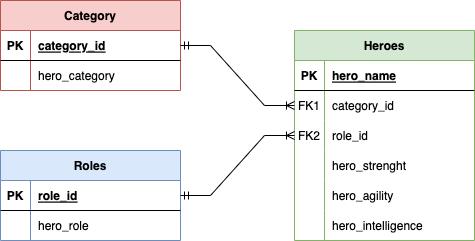

The diagram above was exported from draw.io. Its source (the exported page's mxGraphModel, read from the mxfile embedded in the PNG):
<mxGraphModel dx="932" dy="523" grid="1" gridSize="10" guides="1" tooltips="1" connect="1" arrows="1" fold="1" page="1" pageScale="1" pageWidth="827" pageHeight="1169" math="0" shadow="0">
  <root>
    <mxCell id="0" />
    <mxCell id="1" parent="0" />
    <mxCell id="BV0neyUi_S16FjUmnDpA-9" value="Heroes" style="shape=table;startSize=30;container=1;collapsible=1;childLayout=tableLayout;fixedRows=1;rowLines=0;fontStyle=1;align=center;resizeLast=1;fillColor=#d5e8d4;strokeColor=#82b366;" parent="1" vertex="1">
      <mxGeometry x="414" y="100" width="180" height="210" as="geometry">
        <mxRectangle x="80" y="80" width="80" height="30" as="alternateBounds" />
      </mxGeometry>
    </mxCell>
    <mxCell id="BV0neyUi_S16FjUmnDpA-10" value="" style="shape=tableRow;horizontal=0;startSize=0;swimlaneHead=0;swimlaneBody=0;fillColor=none;collapsible=0;dropTarget=0;points=[[0,0.5],[1,0.5]];portConstraint=eastwest;top=0;left=0;right=0;bottom=1;" parent="BV0neyUi_S16FjUmnDpA-9" vertex="1">
      <mxGeometry y="30" width="180" height="30" as="geometry" />
    </mxCell>
    <mxCell id="BV0neyUi_S16FjUmnDpA-11" value="PK" style="shape=partialRectangle;connectable=0;fillColor=none;top=0;left=0;bottom=0;right=0;fontStyle=1;overflow=hidden;" parent="BV0neyUi_S16FjUmnDpA-10" vertex="1">
      <mxGeometry width="30" height="30" as="geometry">
        <mxRectangle width="30" height="30" as="alternateBounds" />
      </mxGeometry>
    </mxCell>
    <mxCell id="BV0neyUi_S16FjUmnDpA-12" value="hero_name" style="shape=partialRectangle;connectable=0;fillColor=none;top=0;left=0;bottom=0;right=0;align=left;spacingLeft=6;fontStyle=5;overflow=hidden;" parent="BV0neyUi_S16FjUmnDpA-10" vertex="1">
      <mxGeometry x="30" width="150" height="30" as="geometry">
        <mxRectangle width="150" height="30" as="alternateBounds" />
      </mxGeometry>
    </mxCell>
    <mxCell id="RP3P9isa5mKmIzAW8IyM-11" value="" style="shape=tableRow;horizontal=0;startSize=0;swimlaneHead=0;swimlaneBody=0;fillColor=none;collapsible=0;dropTarget=0;points=[[0,0.5],[1,0.5]];portConstraint=eastwest;top=0;left=0;right=0;bottom=0;" vertex="1" parent="BV0neyUi_S16FjUmnDpA-9">
      <mxGeometry y="60" width="180" height="30" as="geometry" />
    </mxCell>
    <mxCell id="RP3P9isa5mKmIzAW8IyM-12" value="FK1" style="shape=partialRectangle;connectable=0;fillColor=none;top=0;left=0;bottom=0;right=0;editable=1;overflow=hidden;" vertex="1" parent="RP3P9isa5mKmIzAW8IyM-11">
      <mxGeometry width="30" height="30" as="geometry">
        <mxRectangle width="30" height="30" as="alternateBounds" />
      </mxGeometry>
    </mxCell>
    <mxCell id="RP3P9isa5mKmIzAW8IyM-13" value="category_id" style="shape=partialRectangle;connectable=0;fillColor=none;top=0;left=0;bottom=0;right=0;align=left;spacingLeft=6;overflow=hidden;fontStyle=0" vertex="1" parent="RP3P9isa5mKmIzAW8IyM-11">
      <mxGeometry x="30" width="150" height="30" as="geometry">
        <mxRectangle width="150" height="30" as="alternateBounds" />
      </mxGeometry>
    </mxCell>
    <mxCell id="RP3P9isa5mKmIzAW8IyM-14" value="" style="shape=tableRow;horizontal=0;startSize=0;swimlaneHead=0;swimlaneBody=0;fillColor=none;collapsible=0;dropTarget=0;points=[[0,0.5],[1,0.5]];portConstraint=eastwest;top=0;left=0;right=0;bottom=0;" vertex="1" parent="BV0neyUi_S16FjUmnDpA-9">
      <mxGeometry y="90" width="180" height="30" as="geometry" />
    </mxCell>
    <mxCell id="RP3P9isa5mKmIzAW8IyM-15" value="FK2" style="shape=partialRectangle;connectable=0;fillColor=none;top=0;left=0;bottom=0;right=0;editable=1;overflow=hidden;" vertex="1" parent="RP3P9isa5mKmIzAW8IyM-14">
      <mxGeometry width="30" height="30" as="geometry">
        <mxRectangle width="30" height="30" as="alternateBounds" />
      </mxGeometry>
    </mxCell>
    <mxCell id="RP3P9isa5mKmIzAW8IyM-16" value="role_id" style="shape=partialRectangle;connectable=0;fillColor=none;top=0;left=0;bottom=0;right=0;align=left;spacingLeft=6;overflow=hidden;fontStyle=0" vertex="1" parent="RP3P9isa5mKmIzAW8IyM-14">
      <mxGeometry x="30" width="150" height="30" as="geometry">
        <mxRectangle width="150" height="30" as="alternateBounds" />
      </mxGeometry>
    </mxCell>
    <mxCell id="BV0neyUi_S16FjUmnDpA-13" value="" style="shape=tableRow;horizontal=0;startSize=0;swimlaneHead=0;swimlaneBody=0;fillColor=none;collapsible=0;dropTarget=0;points=[[0,0.5],[1,0.5]];portConstraint=eastwest;top=0;left=0;right=0;bottom=0;" parent="BV0neyUi_S16FjUmnDpA-9" vertex="1">
      <mxGeometry y="120" width="180" height="30" as="geometry" />
    </mxCell>
    <mxCell id="BV0neyUi_S16FjUmnDpA-14" value="" style="shape=partialRectangle;connectable=0;fillColor=none;top=0;left=0;bottom=0;right=0;editable=1;overflow=hidden;" parent="BV0neyUi_S16FjUmnDpA-13" vertex="1">
      <mxGeometry width="30" height="30" as="geometry">
        <mxRectangle width="30" height="30" as="alternateBounds" />
      </mxGeometry>
    </mxCell>
    <mxCell id="BV0neyUi_S16FjUmnDpA-15" value="hero_strenght" style="shape=partialRectangle;connectable=0;fillColor=none;top=0;left=0;bottom=0;right=0;align=left;spacingLeft=6;overflow=hidden;" parent="BV0neyUi_S16FjUmnDpA-13" vertex="1">
      <mxGeometry x="30" width="150" height="30" as="geometry">
        <mxRectangle width="150" height="30" as="alternateBounds" />
      </mxGeometry>
    </mxCell>
    <mxCell id="BV0neyUi_S16FjUmnDpA-16" value="" style="shape=tableRow;horizontal=0;startSize=0;swimlaneHead=0;swimlaneBody=0;fillColor=none;collapsible=0;dropTarget=0;points=[[0,0.5],[1,0.5]];portConstraint=eastwest;top=0;left=0;right=0;bottom=0;" parent="BV0neyUi_S16FjUmnDpA-9" vertex="1">
      <mxGeometry y="150" width="180" height="30" as="geometry" />
    </mxCell>
    <mxCell id="BV0neyUi_S16FjUmnDpA-17" value="" style="shape=partialRectangle;connectable=0;fillColor=none;top=0;left=0;bottom=0;right=0;editable=1;overflow=hidden;" parent="BV0neyUi_S16FjUmnDpA-16" vertex="1">
      <mxGeometry width="30" height="30" as="geometry">
        <mxRectangle width="30" height="30" as="alternateBounds" />
      </mxGeometry>
    </mxCell>
    <mxCell id="BV0neyUi_S16FjUmnDpA-18" value="hero_agility" style="shape=partialRectangle;connectable=0;fillColor=none;top=0;left=0;bottom=0;right=0;align=left;spacingLeft=6;overflow=hidden;" parent="BV0neyUi_S16FjUmnDpA-16" vertex="1">
      <mxGeometry x="30" width="150" height="30" as="geometry">
        <mxRectangle width="150" height="30" as="alternateBounds" />
      </mxGeometry>
    </mxCell>
    <mxCell id="BV0neyUi_S16FjUmnDpA-19" value="" style="shape=tableRow;horizontal=0;startSize=0;swimlaneHead=0;swimlaneBody=0;fillColor=none;collapsible=0;dropTarget=0;points=[[0,0.5],[1,0.5]];portConstraint=eastwest;top=0;left=0;right=0;bottom=0;" parent="BV0neyUi_S16FjUmnDpA-9" vertex="1">
      <mxGeometry y="180" width="180" height="30" as="geometry" />
    </mxCell>
    <mxCell id="BV0neyUi_S16FjUmnDpA-20" value="" style="shape=partialRectangle;connectable=0;fillColor=none;top=0;left=0;bottom=0;right=0;editable=1;overflow=hidden;" parent="BV0neyUi_S16FjUmnDpA-19" vertex="1">
      <mxGeometry width="30" height="30" as="geometry">
        <mxRectangle width="30" height="30" as="alternateBounds" />
      </mxGeometry>
    </mxCell>
    <mxCell id="BV0neyUi_S16FjUmnDpA-21" value="hero_intelligence" style="shape=partialRectangle;connectable=0;fillColor=none;top=0;left=0;bottom=0;right=0;align=left;spacingLeft=6;overflow=hidden;" parent="BV0neyUi_S16FjUmnDpA-19" vertex="1">
      <mxGeometry x="30" width="150" height="30" as="geometry">
        <mxRectangle width="150" height="30" as="alternateBounds" />
      </mxGeometry>
    </mxCell>
    <mxCell id="BV0neyUi_S16FjUmnDpA-22" value="Category" style="shape=table;startSize=30;container=1;collapsible=1;childLayout=tableLayout;fixedRows=1;rowLines=0;fontStyle=1;align=center;resizeLast=1;fillColor=#f8cecc;strokeColor=#b85450;" parent="1" vertex="1">
      <mxGeometry x="120" y="70" width="180" height="90" as="geometry" />
    </mxCell>
    <mxCell id="BV0neyUi_S16FjUmnDpA-23" value="" style="shape=tableRow;horizontal=0;startSize=0;swimlaneHead=0;swimlaneBody=0;fillColor=none;collapsible=0;dropTarget=0;points=[[0,0.5],[1,0.5]];portConstraint=eastwest;top=0;left=0;right=0;bottom=1;" parent="BV0neyUi_S16FjUmnDpA-22" vertex="1">
      <mxGeometry y="30" width="180" height="30" as="geometry" />
    </mxCell>
    <mxCell id="BV0neyUi_S16FjUmnDpA-24" value="PK" style="shape=partialRectangle;connectable=0;fillColor=none;top=0;left=0;bottom=0;right=0;fontStyle=1;overflow=hidden;" parent="BV0neyUi_S16FjUmnDpA-23" vertex="1">
      <mxGeometry width="30" height="30" as="geometry">
        <mxRectangle width="30" height="30" as="alternateBounds" />
      </mxGeometry>
    </mxCell>
    <mxCell id="BV0neyUi_S16FjUmnDpA-25" value="category_id" style="shape=partialRectangle;connectable=0;fillColor=none;top=0;left=0;bottom=0;right=0;align=left;spacingLeft=6;fontStyle=5;overflow=hidden;" parent="BV0neyUi_S16FjUmnDpA-23" vertex="1">
      <mxGeometry x="30" width="150" height="30" as="geometry">
        <mxRectangle width="150" height="30" as="alternateBounds" />
      </mxGeometry>
    </mxCell>
    <mxCell id="BV0neyUi_S16FjUmnDpA-26" value="" style="shape=tableRow;horizontal=0;startSize=0;swimlaneHead=0;swimlaneBody=0;fillColor=none;collapsible=0;dropTarget=0;points=[[0,0.5],[1,0.5]];portConstraint=eastwest;top=0;left=0;right=0;bottom=0;" parent="BV0neyUi_S16FjUmnDpA-22" vertex="1">
      <mxGeometry y="60" width="180" height="30" as="geometry" />
    </mxCell>
    <mxCell id="BV0neyUi_S16FjUmnDpA-27" value="" style="shape=partialRectangle;connectable=0;fillColor=none;top=0;left=0;bottom=0;right=0;editable=1;overflow=hidden;" parent="BV0neyUi_S16FjUmnDpA-26" vertex="1">
      <mxGeometry width="30" height="30" as="geometry">
        <mxRectangle width="30" height="30" as="alternateBounds" />
      </mxGeometry>
    </mxCell>
    <mxCell id="BV0neyUi_S16FjUmnDpA-28" value="hero_category" style="shape=partialRectangle;connectable=0;fillColor=none;top=0;left=0;bottom=0;right=0;align=left;spacingLeft=6;overflow=hidden;" parent="BV0neyUi_S16FjUmnDpA-26" vertex="1">
      <mxGeometry x="30" width="150" height="30" as="geometry">
        <mxRectangle width="150" height="30" as="alternateBounds" />
      </mxGeometry>
    </mxCell>
    <mxCell id="BV0neyUi_S16FjUmnDpA-38" value="Roles" style="shape=table;startSize=30;container=1;collapsible=1;childLayout=tableLayout;fixedRows=1;rowLines=0;fontStyle=1;align=center;resizeLast=1;fillColor=#dae8fc;strokeColor=#6c8ebf;" parent="1" vertex="1">
      <mxGeometry x="120" y="220" width="180" height="90" as="geometry" />
    </mxCell>
    <mxCell id="BV0neyUi_S16FjUmnDpA-39" value="" style="shape=tableRow;horizontal=0;startSize=0;swimlaneHead=0;swimlaneBody=0;fillColor=none;collapsible=0;dropTarget=0;points=[[0,0.5],[1,0.5]];portConstraint=eastwest;top=0;left=0;right=0;bottom=1;" parent="BV0neyUi_S16FjUmnDpA-38" vertex="1">
      <mxGeometry y="30" width="180" height="30" as="geometry" />
    </mxCell>
    <mxCell id="BV0neyUi_S16FjUmnDpA-40" value="PK" style="shape=partialRectangle;connectable=0;fillColor=none;top=0;left=0;bottom=0;right=0;fontStyle=1;overflow=hidden;" parent="BV0neyUi_S16FjUmnDpA-39" vertex="1">
      <mxGeometry width="30" height="30" as="geometry">
        <mxRectangle width="30" height="30" as="alternateBounds" />
      </mxGeometry>
    </mxCell>
    <mxCell id="BV0neyUi_S16FjUmnDpA-41" value="role_id" style="shape=partialRectangle;connectable=0;fillColor=none;top=0;left=0;bottom=0;right=0;align=left;spacingLeft=6;fontStyle=5;overflow=hidden;" parent="BV0neyUi_S16FjUmnDpA-39" vertex="1">
      <mxGeometry x="30" width="150" height="30" as="geometry">
        <mxRectangle width="150" height="30" as="alternateBounds" />
      </mxGeometry>
    </mxCell>
    <mxCell id="BV0neyUi_S16FjUmnDpA-42" value="" style="shape=tableRow;horizontal=0;startSize=0;swimlaneHead=0;swimlaneBody=0;fillColor=none;collapsible=0;dropTarget=0;points=[[0,0.5],[1,0.5]];portConstraint=eastwest;top=0;left=0;right=0;bottom=0;" parent="BV0neyUi_S16FjUmnDpA-38" vertex="1">
      <mxGeometry y="60" width="180" height="30" as="geometry" />
    </mxCell>
    <mxCell id="BV0neyUi_S16FjUmnDpA-43" value="" style="shape=partialRectangle;connectable=0;fillColor=none;top=0;left=0;bottom=0;right=0;editable=1;overflow=hidden;" parent="BV0neyUi_S16FjUmnDpA-42" vertex="1">
      <mxGeometry width="30" height="30" as="geometry">
        <mxRectangle width="30" height="30" as="alternateBounds" />
      </mxGeometry>
    </mxCell>
    <mxCell id="BV0neyUi_S16FjUmnDpA-44" value="hero_role" style="shape=partialRectangle;connectable=0;fillColor=none;top=0;left=0;bottom=0;right=0;align=left;spacingLeft=6;overflow=hidden;" parent="BV0neyUi_S16FjUmnDpA-42" vertex="1">
      <mxGeometry x="30" width="150" height="30" as="geometry">
        <mxRectangle width="150" height="30" as="alternateBounds" />
      </mxGeometry>
    </mxCell>
    <mxCell id="RP3P9isa5mKmIzAW8IyM-17" value="" style="edgeStyle=entityRelationEdgeStyle;fontSize=12;html=1;endArrow=ERoneToMany;startArrow=ERmandOne;rounded=0;exitX=1;exitY=0.5;exitDx=0;exitDy=0;entryX=0;entryY=0.5;entryDx=0;entryDy=0;" edge="1" parent="1" source="BV0neyUi_S16FjUmnDpA-23" target="RP3P9isa5mKmIzAW8IyM-11">
      <mxGeometry width="100" height="100" relative="1" as="geometry">
        <mxPoint x="360" y="320" as="sourcePoint" />
        <mxPoint x="460" y="220" as="targetPoint" />
      </mxGeometry>
    </mxCell>
    <mxCell id="RP3P9isa5mKmIzAW8IyM-18" value="" style="edgeStyle=entityRelationEdgeStyle;fontSize=12;html=1;endArrow=ERoneToMany;startArrow=ERmandOne;rounded=0;exitX=1;exitY=0.5;exitDx=0;exitDy=0;entryX=0;entryY=0.5;entryDx=0;entryDy=0;" edge="1" parent="1" source="BV0neyUi_S16FjUmnDpA-39" target="RP3P9isa5mKmIzAW8IyM-14">
      <mxGeometry width="100" height="100" relative="1" as="geometry">
        <mxPoint x="360" y="320" as="sourcePoint" />
        <mxPoint x="460" y="220" as="targetPoint" />
      </mxGeometry>
    </mxCell>
  </root>
</mxGraphModel>